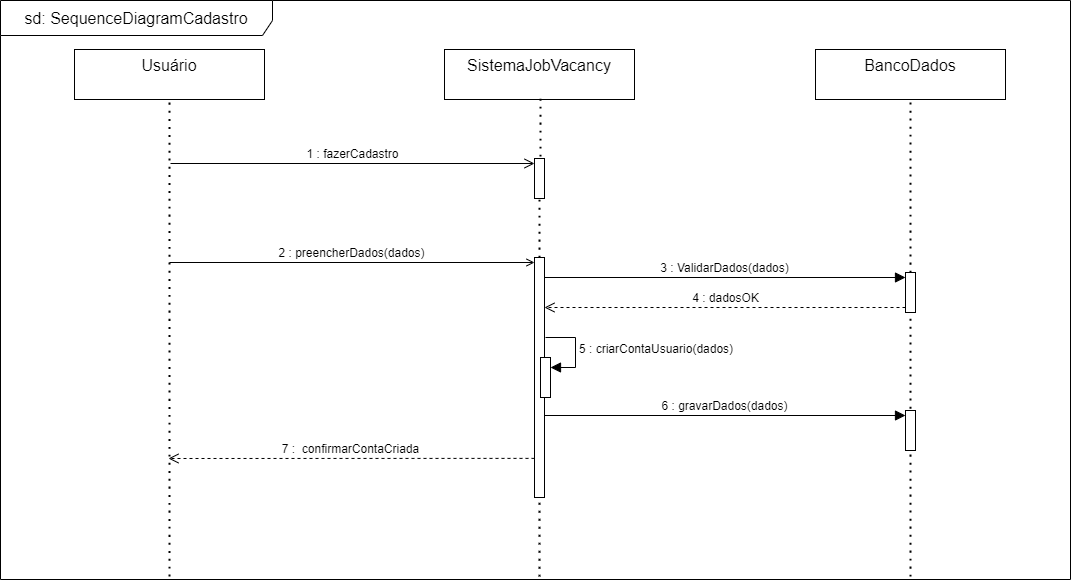

The diagram above was exported from draw.io. Its source (the exported page's mxGraphModel, read from the mxfile embedded in the PNG):
<mxGraphModel dx="1202" dy="1358" grid="0" gridSize="10" guides="1" tooltips="1" connect="1" arrows="1" fold="1" page="0" pageScale="1" pageWidth="827" pageHeight="1169" math="0" shadow="0">
  <root>
    <mxCell id="0" />
    <mxCell id="1" parent="0" />
    <mxCell id="hsIpVEJ0WQ0CqW_wbG6M-27" value="" style="rounded=0;whiteSpace=wrap;html=1;fontSize=16;" vertex="1" parent="1">
      <mxGeometry x="-144" y="-73" width="660" height="485" as="geometry" />
    </mxCell>
    <mxCell id="hsIpVEJ0WQ0CqW_wbG6M-1" value="Usuário" style="shape=umlActor;verticalLabelPosition=bottom;verticalAlign=top;html=1;outlineConnect=0;fontSize=16;" vertex="1" parent="1">
      <mxGeometry x="-223" y="155" width="30" height="60" as="geometry" />
    </mxCell>
    <mxCell id="hsIpVEJ0WQ0CqW_wbG6M-2" value="Fazer Cadastro" style="ellipse;whiteSpace=wrap;html=1;fontSize=16;" vertex="1" parent="1">
      <mxGeometry x="-88" y="145" width="120" height="80" as="geometry" />
    </mxCell>
    <mxCell id="hsIpVEJ0WQ0CqW_wbG6M-3" value="" style="endArrow=none;html=1;rounded=0;fontSize=12;startSize=8;endSize=8;curved=1;entryX=0;entryY=0.5;entryDx=0;entryDy=0;" edge="1" parent="1" source="hsIpVEJ0WQ0CqW_wbG6M-1" target="hsIpVEJ0WQ0CqW_wbG6M-2">
      <mxGeometry width="50" height="50" relative="1" as="geometry">
        <mxPoint x="-122" y="231" as="sourcePoint" />
        <mxPoint x="-46" y="220" as="targetPoint" />
      </mxGeometry>
    </mxCell>
    <mxCell id="hsIpVEJ0WQ0CqW_wbG6M-4" value="&amp;lt;&amp;lt;includes&amp;gt;&amp;gt;" style="endArrow=open;endSize=12;dashed=1;html=1;rounded=0;fontSize=12;curved=1;exitX=0.5;exitY=0;exitDx=0;exitDy=0;entryX=0;entryY=1;entryDx=0;entryDy=0;" edge="1" parent="1" source="hsIpVEJ0WQ0CqW_wbG6M-2" target="hsIpVEJ0WQ0CqW_wbG6M-5">
      <mxGeometry width="160" relative="1" as="geometry">
        <mxPoint x="-121" y="245" as="sourcePoint" />
        <mxPoint x="49" y="69" as="targetPoint" />
      </mxGeometry>
    </mxCell>
    <mxCell id="hsIpVEJ0WQ0CqW_wbG6M-5" value="Preencher campos de dados" style="ellipse;whiteSpace=wrap;html=1;fontSize=16;" vertex="1" parent="1">
      <mxGeometry x="54" y="1" width="120" height="80" as="geometry" />
    </mxCell>
    <mxCell id="hsIpVEJ0WQ0CqW_wbG6M-6" value="&amp;lt;&amp;lt;includes&amp;gt;&amp;gt;" style="endArrow=open;endSize=12;dashed=1;html=1;rounded=0;fontSize=12;curved=1;exitX=1;exitY=0.5;exitDx=0;exitDy=0;entryX=0;entryY=0.5;entryDx=0;entryDy=0;" edge="1" parent="1" target="hsIpVEJ0WQ0CqW_wbG6M-7" source="hsIpVEJ0WQ0CqW_wbG6M-5">
      <mxGeometry width="160" relative="1" as="geometry">
        <mxPoint x="230" y="100" as="sourcePoint" />
        <mxPoint x="307" y="24" as="targetPoint" />
      </mxGeometry>
    </mxCell>
    <mxCell id="hsIpVEJ0WQ0CqW_wbG6M-7" value="Validar os campos" style="ellipse;whiteSpace=wrap;html=1;fontSize=16;" vertex="1" parent="1">
      <mxGeometry x="321" y="1" width="120" height="80" as="geometry" />
    </mxCell>
    <mxCell id="hsIpVEJ0WQ0CqW_wbG6M-18" value="Banco de Dados" style="shape=umlActor;verticalLabelPosition=bottom;verticalAlign=top;html=1;outlineConnect=0;fontSize=16;" vertex="1" parent="1">
      <mxGeometry x="573" y="11" width="30" height="60" as="geometry" />
    </mxCell>
    <mxCell id="hsIpVEJ0WQ0CqW_wbG6M-19" value="" style="endArrow=none;html=1;rounded=0;fontSize=12;startSize=8;endSize=8;curved=1;exitX=1;exitY=0.5;exitDx=0;exitDy=0;" edge="1" parent="1" target="hsIpVEJ0WQ0CqW_wbG6M-18" source="hsIpVEJ0WQ0CqW_wbG6M-7">
      <mxGeometry width="50" height="50" relative="1" as="geometry">
        <mxPoint x="379" y="171" as="sourcePoint" />
        <mxPoint x="484" y="171" as="targetPoint" />
      </mxGeometry>
    </mxCell>
    <mxCell id="hsIpVEJ0WQ0CqW_wbG6M-21" value="&amp;lt;&amp;lt;extend&amp;gt;&amp;gt;" style="endArrow=open;endSize=12;dashed=1;html=1;rounded=0;fontSize=12;curved=1;exitX=0;exitY=0;exitDx=0;exitDy=0;entryX=0.5;entryY=1;entryDx=0;entryDy=0;" edge="1" parent="1" target="hsIpVEJ0WQ0CqW_wbG6M-2" source="hsIpVEJ0WQ0CqW_wbG6M-22">
      <mxGeometry width="160" relative="1" as="geometry">
        <mxPoint x="-28" y="423" as="sourcePoint" />
        <mxPoint x="-63" y="286" as="targetPoint" />
      </mxGeometry>
    </mxCell>
    <mxCell id="hsIpVEJ0WQ0CqW_wbG6M-22" value="Preencher competências" style="ellipse;whiteSpace=wrap;html=1;fontSize=16;" vertex="1" parent="1">
      <mxGeometry x="54" y="279" width="120" height="80" as="geometry" />
    </mxCell>
    <mxCell id="hsIpVEJ0WQ0CqW_wbG6M-23" value="&amp;lt;&amp;lt;extend&amp;gt;&amp;gt;" style="endArrow=open;endSize=12;dashed=1;html=1;rounded=0;fontSize=12;curved=1;exitX=0;exitY=0.5;exitDx=0;exitDy=0;entryX=1;entryY=0.5;entryDx=0;entryDy=0;" edge="1" parent="1" source="hsIpVEJ0WQ0CqW_wbG6M-24" target="hsIpVEJ0WQ0CqW_wbG6M-22">
      <mxGeometry width="160" relative="1" as="geometry">
        <mxPoint x="239" y="428" as="sourcePoint" />
        <mxPoint x="239" y="230" as="targetPoint" />
      </mxGeometry>
    </mxCell>
    <mxCell id="hsIpVEJ0WQ0CqW_wbG6M-24" value="Selecionar senioridade" style="ellipse;whiteSpace=wrap;html=1;fontSize=16;" vertex="1" parent="1">
      <mxGeometry x="321" y="279" width="120" height="80" as="geometry" />
    </mxCell>
    <mxCell id="hsIpVEJ0WQ0CqW_wbG6M-28" value="Cadastro" style="text;html=1;strokeColor=none;fillColor=none;align=center;verticalAlign=middle;whiteSpace=wrap;rounded=0;fontSize=17;" vertex="1" parent="1">
      <mxGeometry x="156" y="-73" width="60" height="30" as="geometry" />
    </mxCell>
  </root>
</mxGraphModel>